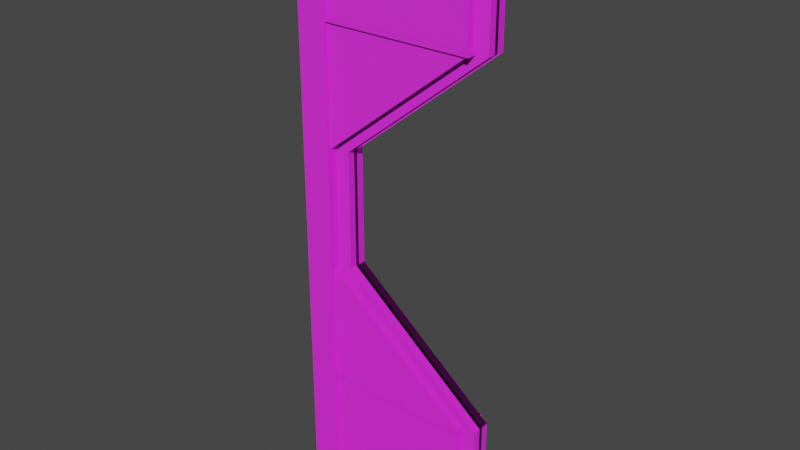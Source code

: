 # Source: Door03Right.blend  (saved by Blender 2.90.8; exported with 4.5.12 LTS)
import bpy
from mathutils import Matrix  # noqa: F401  (used for matrix-valued properties, if any)

bpy.ops.wm.read_factory_settings(use_empty=True)
scene = bpy.context.scene
scene.name = 'Scene'

# ---- collections
col_collection = bpy.data.collections.new('Collection'); scene.collection.children.link(col_collection)

# ---- images (referenced by path relative to the original .blend; pixels are not part of the script)
import os
ASSET_DIR = os.environ.get("B2B_ASSET_DIR", "")  # directory of the original .blend (textures are referenced by path, not embedded)
HERE = os.path.dirname(os.path.abspath(__file__))  # packed textures are extracted next to this script under _unpacked/

def load_image(name, relpath, width, height, colorspace="sRGB"):
    """Load a texture the original file referenced (path relative to the .blend, or extracted next to this script)."""
    p = next((c for c in (os.path.join(HERE, relpath), os.path.join(ASSET_DIR, relpath)) if relpath and os.path.exists(c)), "")
    if p:
        img = bpy.data.images.load(p, check_existing=True)
        img.name = name
    else:  # same state as the original file: an image datablock whose file is absent (Cycles renders it pink)
        img = bpy.data.images.new(name, width, height)
        img.source = "FILE"
        img.filepath = "//" + (relpath or name)
    img.colorspace_settings.name = colorspace
    return img
img_dirtymetal_jpg_001 = load_image('dirtymetal.jpg.001', 'dirtymetal.jpg', 1024, 1024, 'sRGB')
img_containment_doors_jpg_001 = load_image('containment_doors.jpg.001', 'containment_doors.jpg', 1024, 1024, 'sRGB')

# ---- materials (node trees are filled in below, after node groups)
mat_material_1 = bpy.data.materials.new('material_1')
mat_material_1.use_transparent_shadow = False
mat_material_1.diffuse_color = (1.0, 1.0, 1.0, 1.0)
mat_material_1.roughness = 0.8879
mat_material_1.specular_intensity = 1.0
mat_material_2 = bpy.data.materials.new('material_2')
mat_material_2.use_transparent_shadow = False
mat_material_2.diffuse_color = (1.0, 1.0, 1.0, 1.0)
mat_material_2.roughness = 0.8879
mat_material_2.specular_intensity = 1.0

# ---- material node trees
mat_material_1.use_nodes = True; mat_material_1.node_tree.nodes.clear()
_N = mat_material_1.node_tree.nodes; _L = mat_material_1.node_tree.links
n0 = _N.new('ShaderNodeBsdfPrincipled'); n0.name = 'Principled BSDF'; n0.location = (10, 300)
n0.distribution = 'GGX'
n0.subsurface_method = 'BURLEY'
n0.inputs[2].default_value = 0.8879
n0.inputs[3].default_value = 1.45
n0.inputs[13].default_value = 1.0
n0.inputs[27].default_value = (0.0, 0.0, 0.0, 1.0)
n0.inputs[28].default_value = 1.0
n1 = _N.new('ShaderNodeOutputMaterial'); n1.name = 'Material Output'; n1.location = (300, 300)
n2 = _N.new('ShaderNodeTexImage'); n2.name = 'Image Texture'; n2.location = (-300, 600)
n2.image = img_dirtymetal_jpg_001
_L.new(n0.outputs[0], n1.inputs[0])
_L.new(n2.outputs[0], n0.inputs[0])
n1.is_active_output = True
mat_material_2.use_nodes = True; mat_material_2.node_tree.nodes.clear()
_N = mat_material_2.node_tree.nodes; _L = mat_material_2.node_tree.links
n0 = _N.new('ShaderNodeBsdfPrincipled'); n0.name = 'Principled BSDF'; n0.location = (10, 300)
n0.distribution = 'GGX'
n0.subsurface_method = 'BURLEY'
n0.inputs[2].default_value = 0.8879
n0.inputs[3].default_value = 1.45
n0.inputs[13].default_value = 1.0
n0.inputs[27].default_value = (0.0, 0.0, 0.0, 1.0)
n0.inputs[28].default_value = 1.0
n1 = _N.new('ShaderNodeOutputMaterial'); n1.name = 'Material Output'; n1.location = (300, 300)
n2 = _N.new('ShaderNodeTexImage'); n2.name = 'Image Texture'; n2.location = (-300, 600)
n2.image = img_containment_doors_jpg_001
_L.new(n0.outputs[0], n1.inputs[0])
_L.new(n2.outputs[0], n0.inputs[0])
n1.is_active_output = True

# ---- world
world_world = bpy.data.worlds.new('World'); scene.world = world_world
world_world.use_nodes = True; world_world.node_tree.nodes.clear()
_N = world_world.node_tree.nodes; _L = world_world.node_tree.links
n0 = _N.new('ShaderNodeOutputWorld'); n0.name = 'World Output'; n0.location = (300, 300)
n1 = _N.new('ShaderNodeBackground'); n1.name = 'Background'; n1.location = (10, 300)
n1.inputs[0].default_value = (0.05088, 0.05088, 0.05088, 1.0)
_L.new(n1.outputs[0], n0.inputs[0])
n0.is_active_output = True
world_world.color = (0.05088, 0.05088, 0.05088)
world_world.use_sun_shadow = False
world_world.sun_shadow_jitter_overblur = 0.0

# ---- meshes
me_heavydoor2 = bpy.data.meshes.new('heavydoor2')
me_heavydoor2.from_pydata([(-12.0, 4.0, 2.0), (68.0, 4.0, 2.0), (68.0, 128.0, 2.0), (-12.0, 64.0, 2.0), (68.0, 4.0, -2.0), (-12.0, 4.0, -2.0), (-12.0, 64.0, -2.0), (68.0, 128.0, -2.0), (-12.0, 316.0, -2.0), (68.0, 316.0, -2.0), (68.0, 192.0, -2.0), (-12.0, 256.4, -2.0), (68.0, 316.0, 2.0), (-12.0, 316.0, 2.0), (-12.0, 256.4, 2.0), (68.0, 192.0, 2.0), (84.0, 200.0, 2.0), (68.0, 200.0, 2.0), (68.0, 120.0, 2.0), (84.0, 120.0, 2.0), (84.0, 120.0, -2.0), (68.0, 120.0, -2.0), (68.0, 200.0, -2.0), (84.0, 200.0, -2.0), (76.0, 256.0, 7.0), (76.0, 258.0, 7.0), (-5.0, 258.0, 7.0), (-5.0, 256.0, 7.0), (76.0, 258.0, -7.0), (76.0, 256.0, -7.0), (-5.0, 256.0, -7.0), (-5.0, 258.0, -7.0), (76.0, 62.0, 7.0), (76.0, 64.0, 7.0), (-5.0, 64.0, 7.0), (-5.0, 62.0, 7.0), (76.0, 64.0, -7.0), (76.0, 62.0, -7.0), (-5.0, 62.0, -7.0), (-5.0, 64.0, -7.0), (-4.0, 4.0, 6.0), (92.0, 4.0, 6.0), (92.0, 140.0, 6.0), (-4.0, 64.0, 6.0), (92.0, 4.0, -6.0), (-4.0, 4.0, -6.0), (-4.0, 64.0, -6.0), (92.0, 140.0, -6.0), (-4.0, 316.0, -6.0), (92.0, 316.0, -6.0), (92.0, 180.0, -6.0), (-4.0, 256.4, -6.0), (92.0, 316.0, 6.0), (-4.0, 316.0, 6.0), (-4.0, 256.4, 6.0), (92.0, 180.0, 6.0), (76.0, 316.0, -8.0), (92.0, 316.0, -8.0), (92.0, 4.0, -8.0), (76.0, 4.0, -8.0), (92.0, 316.0, 8.0), (76.0, 316.0, 8.0), (76.0, 4.0, 8.0), (92.0, 4.0, 8.0)], [], [(0, 1, 2), (0, 2, 3), (4, 5, 6), (4, 6, 7), (0, 5, 4), (0, 4, 1), (2, 1, 4), (2, 4, 7), (3, 2, 7), (3, 7, 6), (5, 0, 3), (5, 3, 6), (8, 9, 10), (8, 10, 11), (12, 13, 14), (12, 14, 15), (8, 13, 12), (8, 12, 9), (10, 9, 12), (10, 12, 15), (11, 10, 15), (11, 15, 14), (13, 8, 11), (13, 11, 14), (16, 17, 18), (16, 18, 19), (20, 21, 22), (20, 22, 23), (18, 21, 20), (18, 20, 19), (16, 23, 22), (16, 22, 17), (20, 23, 16), (20, 16, 19), (18, 17, 22), (18, 22, 21), (24, 25, 26), (24, 26, 27), (28, 29, 30), (28, 30, 31), (24, 29, 28), (24, 28, 25), (26, 25, 28), (26, 28, 31), (27, 26, 31), (27, 31, 30), (29, 24, 27), (29, 27, 30), (32, 33, 34), (32, 34, 35), (36, 37, 38), (36, 38, 39), (32, 37, 36), (32, 36, 33), (34, 33, 36), (34, 36, 39), (35, 34, 39), (35, 39, 38), (37, 32, 35), (37, 35, 38), (40, 41, 42), (40, 42, 43), (44, 45, 46), (44, 46, 47), (40, 45, 44), (40, 44, 41), (42, 41, 44), (42, 44, 47), (43, 42, 47), (43, 47, 46), (45, 40, 43), (45, 43, 46), (48, 49, 50), (48, 50, 51), (52, 53, 54), (52, 54, 55), (48, 53, 52), (48, 52, 49), (50, 49, 52), (50, 52, 55), (51, 50, 55), (51, 55, 54), (53, 48, 51), (53, 51, 54), (56, 57, 58), (56, 58, 59), (60, 61, 62), (60, 62, 63), (56, 61, 60), (56, 60, 57), (58, 57, 60), (58, 60, 63), (59, 58, 63), (59, 63, 62), (61, 56, 59), (61, 59, 62)])
me_heavydoor2.polygons.foreach_set('use_smooth', [True] * 96)
me_heavydoor2.polygons.foreach_set('material_index', [0, 0, 0, 0, 0, 0, 0, 0, 0, 0, 0, 0, 0, 0, 0, 0, 0, 0, 0, 0, 0, 0, 0, 0, 0, 0, 0, 0, 0, 0, 0, 0, 0, 0, 0, 0, 0, 0, 0, 0, 0, 0, 0, 0, 0, 0, 0, 0, 0, 0, 0, 0, 0, 0, 0, 0, 0, 0, 0, 0, 1, 1, 1, 1, 1, 1, 1, 1, 1, 1, 1, 1, 1, 1, 1, 1, 1, 1, 1, 1, 1, 1, 1, 1, 1, 1, 1, 1, 1, 1, 1, 1, 1, 1, 1, 1])
_k = set([(0, 1), (0, 3), (0, 5), (1, 2), (1, 4), (2, 3), (2, 7), (3, 6), (4, 5), (4, 7), (5, 6), (6, 7), (8, 9), (8, 11), (8, 13), (9, 10), (9, 12), (10, 11), (10, 15), (11, 14), (12, 13), (12, 15), (13, 14), (14, 15), (16, 17), (16, 19), (16, 23), (17, 18), (17, 22), (18, 19), (18, 21), (19, 20), (20, 21), (20, 23), (21, 22), (22, 23), (24, 25), (24, 27), (24, 29), (25, 26), (25, 28), (26, 27), (26, 31), (27, 30), (28, 29), (28, 31), (29, 30), (30, 31), (32, 33), (32, 35), (32, 37), (33, 34), (33, 36), (34, 35), (34, 39), (35, 38), (36, 37), (36, 39), (37, 38), (38, 39), (40, 41), (40, 43), (40, 45), (41, 42), (41, 44), (42, 43), (42, 47), (43, 46), (44, 45), (44, 47), (45, 46), (46, 47), (48, 49), (48, 51), (48, 53), (49, 50), (49, 52), (50, 51), (50, 55), (51, 54), (52, 53), (52, 55), (53, 54), (54, 55), (56, 57), (56, 59), (56, 61), (57, 58), (57, 60), (58, 59), (58, 63), (59, 62), (60, 61), (60, 63), (61, 62), (62, 63)])
me_heavydoor2.attributes.new('sharp_edge', 'BOOLEAN', 'EDGE').data.foreach_set('value', [ (min(e.vertices), max(e.vertices)) in _k for e in me_heavydoor2.edges])
_uv = me_heavydoor2.uv_layers.new(name='UVMap')
_uv.uv.foreach_set('vector', [0.0625, 0.0156, -0.25, 0.0156, -0.25, 0.5, 0.0625, 0.0156, -0.25, 0.5, 0.0625, 0.25, -0.25, 0.0156, 0.0625, 0.0156, 0.0625, 0.25, -0.25, 0.0156, 0.0625, 0.25, -0.25, 0.5, 0.0625, -0.0078, 0.0625, 0.0078, -0.25, 0.0078, 0.0625, -0.0078, -0.25, 0.0078, -0.25, -0.0078, -0.0078, 0.5, -0.0078, 0.0156, 0.0078, 0.0156, -0.0078, 0.5, 0.0078, 0.0156, 0.0078, 0.5, 0.0625, -0.0078, -0.25, -0.0078, -0.25, 0.0078, 0.0625, -0.0078, -0.25, 0.0078, 0.0625, 0.0078, 0.0078, 0.0156, -0.0078, 0.0156, -0.0078, 0.25, 0.0078, 0.0156, -0.0078, 0.25, 0.0078, 0.25, 0.0625, 1.234, -0.25, 1.234, -0.25, 0.75, 0.0625, 1.234, -0.25, 0.75, 0.0625, 1.001, -0.25, 1.234, 0.0625, 1.234, 0.0625, 1.001, -0.25, 1.234, 0.0625, 1.001, -0.25, 0.75, 0.0625, 0.0078, 0.0625, -0.0078, -0.25, -0.0078, 0.0625, 0.0078, -0.25, -0.0078, -0.25, 0.0078, 0.0078, 0.75, 0.0078, 1.234, -0.0078, 1.234, 0.0078, 0.75, -0.0078, 1.234, -0.0078, 0.75, 0.0625, 0.0078, -0.25, 0.0078, -0.25, -0.0078, 0.0625, 0.0078, -0.25, -0.0078, 0.0625, -0.0078, -0.0078, 1.234, 0.0078, 1.234, 0.0078, 1.001, -0.0078, 1.234, 0.0078, 1.001, -0.0078, 1.001, -0.3125, 0.7813, -0.25, 0.7813, -0.25, 0.4688, -0.3125, 0.7813, -0.25, 0.4688, -0.3125, 0.4688, -0.3125, 0.4688, -0.25, 0.4688, -0.25, 0.7813, -0.3125, 0.4688, -0.25, 0.7813, -0.3125, 0.7813, -0.25, -0.0078, -0.25, 0.0078, -0.3125, 0.0078, -0.25, -0.0078, -0.3125, 0.0078, -0.3125, -0.0078, -0.3125, -0.0078, -0.3125, 0.0078, -0.25, 0.0078, -0.3125, -0.0078, -0.25, 0.0078, -0.25, -0.0078, 0.0078, 0.4688, 0.0078, 0.7813, -0.0078, 0.7813, 0.0078, 0.4688, -0.0078, 0.7813, -0.0078, 0.4688, -0.0078, 0.4688, -0.0078, 0.7813, 0.0078, 0.7813, -0.0078, 0.4688, 0.0078, 0.7813, 0.0078, 0.4688, 0.6797, 1.0, 0.6797, 1.008, 0.9961, 1.008, 0.6797, 1.0, 0.9961, 1.008, 0.9961, 1.0, 0.6797, 1.008, 0.6797, 1.0, 0.9961, 1.0, 0.6797, 1.008, 0.9961, 1.0, 0.9961, 1.008, 0.4102, 1.0, 0.4648, 1.0, 0.4648, 1.008, 0.4102, 1.0, 0.4648, 1.008, 0.4102, 1.008, 0.9961, 0.4102, 0.6797, 0.4102, 0.6797, 0.4648, 0.9961, 0.4102, 0.6797, 0.4648, 0.9961, 0.4648, 0.4102, 1.0, 0.4102, 1.008, 0.4648, 1.008, 0.4102, 1.0, 0.4648, 1.008, 0.4648, 1.0, 0.6797, 0.4648, 0.6797, 0.4102, 0.9961, 0.4102, 0.6797, 0.4648, 0.9961, 0.4102, 0.9961, 0.4648, 0.6797, 1.0, 0.6797, 1.008, 0.9961, 1.008, 0.6797, 1.0, 0.9961, 1.008, 0.9961, 1.0, 0.6797, 1.008, 0.6797, 1.0, 0.9961, 1.0, 0.6797, 1.008, 0.9961, 1.0, 0.9961, 1.008, 0.4102, 1.0, 0.4648, 1.0, 0.4648, 1.008, 0.4102, 1.0, 0.4648, 1.008, 0.4102, 1.008, 0.9961, 0.4102, 0.6797, 0.4102, 0.6797, 0.4648, 0.9961, 0.4102, 0.6797, 0.4648, 0.9961, 0.4648, 0.4102, 1.0, 0.4102, 1.008, 0.4648, 1.008, 0.4102, 1.0, 0.4648, 1.008, 0.4648, 1.0, 0.6797, 0.4648, 0.6797, 0.4102, 0.9961, 0.4102, 0.6797, 0.4648, 0.9961, 0.4102, 0.9961, 0.4648, -0.6812, 0.1445, -0.9155, 0.1445, -0.9155, 0.4102, -0.6812, 0.1445, -0.9155, 0.4102, -0.6812, 0.2617, -0.9155, 0.1445, -0.6812, 0.1445, -0.6812, 0.2617, -0.9155, 0.1445, -0.6812, 0.2617, -0.9155, 0.4102, -0.6812, 0.125, -0.6812, 0.1484, -0.9155, 0.1484, -0.6812, 0.125, -0.9155, 0.1484, -0.9155, 0.125, -0.7153, 0.4102, -0.7153, 0.1445, -0.686, 0.1445, -0.7153, 0.4102, -0.686, 0.1445, -0.686, 0.4102, -0.7104, 0.1387, -0.9448, 0.1387, -0.9448, 0.1621, -0.7104, 0.1387, -0.9448, 0.1621, -0.7104, 0.1621, -0.686, 0.1445, -0.7153, 0.1445, -0.7153, 0.2617, -0.686, 0.1445, -0.7153, 0.2617, -0.686, 0.2617, -0.6812, 0.7539, -0.9155, 0.7539, -0.9155, 0.4883, -0.6812, 0.7539, -0.9155, 0.4883, -0.6812, 0.6374, -0.9155, 0.7539, -0.6812, 0.7539, -0.6812, 0.6374, -0.9155, 0.7539, -0.6812, 0.6374, -0.9155, 0.4883, -0.6812, 0.1484, -0.6812, 0.125, -0.9155, 0.125, -0.6812, 0.1484, -0.9155, 0.125, -0.9155, 0.1484, -0.686, 0.4883, -0.686, 0.7539, -0.7153, 0.7539, -0.686, 0.4883, -0.7153, 0.7539, -0.7153, 0.4883, -0.6909, 0.0078, -0.9253, 0.0078, -0.9253, -0.0156, -0.6909, 0.0078, -0.9253, -0.0156, -0.6909, -0.0156, -0.7153, 0.7539, -0.686, 0.7539, -0.686, 0.6374, -0.7153, 0.7539, -0.686, 0.6374, -0.7153, 0.6374, -1.02, 0.8145, -1.06, 0.8145, -1.06, 0.2051, -1.02, 0.8145, -1.06, 0.2051, -1.02, 0.2051, -1.06, 0.8145, -1.02, 0.8145, -1.02, 0.2051, -1.06, 0.8145, -1.02, 0.2051, -1.06, 0.2051, -1.02, 0.1504, -1.02, 0.1191, -1.06, 0.1191, -1.02, 0.1504, -1.06, 0.1191, -1.06, 0.1504, -0.8252, 0.2051, -0.8252, 0.8145, -0.8643, 0.8145, -0.8252, 0.2051, -0.8643, 0.8145, -0.8643, 0.2051, -1.02, 0.1504, -1.06, 0.1504, -1.06, 0.1191, -1.02, 0.1504, -1.06, 0.1191, -1.02, 0.1191, -0.0537, 0.6172, -0.0146, 0.6172, -0.0146, 0.0078, -0.0537, 0.6172, -0.0146, 0.0078, -0.0537, 0.0078])
me_heavydoor2.materials.append(mat_material_1)
me_heavydoor2.materials.append(mat_material_2)
me_heavydoor2.use_remesh_fix_poles = True
me_heavydoor2.use_remesh_preserve_attributes = False
me_heavydoor2.use_mirror_vertex_groups = False
me_heavydoor2.update()
me_heavydoor2.normals_split_custom_set([tuple(v) for v in zip(*[iter([-4.371e-08, 1.0, -4.371e-08, 0.0, 1.0, -4.371e-08, -7.582e-05, 1.0, -4.371e-08, -4.371e-08, 1.0, -4.371e-08, -7.582e-05, 1.0, -4.371e-08, -3.894e-07, 1.0, -4.371e-08, -4.8e-05, -1.0, 4.371e-08, 4.777e-05, -1.0, 4.371e-08, 2.816e-05, -1.0, 4.371e-08, -4.8e-05, -1.0, 4.371e-08, 2.816e-05, -1.0, 4.371e-08, 0.0, -1.0, 4.371e-08, 0.0, 4.371e-08, -1.0, 4.8e-05, 4.371e-08, -1.0, -4.777e-05, 4.371e-08, -1.0, 0.0, 4.371e-08, -1.0, -4.777e-05, 4.371e-08, -1.0, 4.371e-08, 4.371e-08, -1.0, 1.0, 0.0, 0.0, 1.0, 0.0, 0.0, 1.0, 0.0, 0.0, 1.0, 0.0, 0.0, 1.0, 0.0, 0.0, 1.0, 0.0, 0.0, -0.6247, 7.272e-06, 0.7809, -0.6247, 3.07e-05, 0.7809, -0.6247, 7.272e-06, 0.7809, -0.6247, 7.272e-06, 0.7809, -0.6247, 7.272e-06, 0.7809, -0.6247, -1.612e-05, 0.7808, -1.0, 0.0, 0.0, -1.0, 0.0, 0.0, -1.0, 0.0, 0.0, -1.0, 0.0, 0.0, -1.0, 0.0, 0.0, -1.0, 0.0, 0.0, -4.371e-08, -1.0, 4.371e-08, 0.0, -1.0, 4.371e-08, -4.56e-05, -1.0, 4.371e-08, -4.371e-08, -1.0, 4.371e-08, -4.56e-05, -1.0, 4.371e-08, 6.303e-05, -1.0, 4.371e-08, -4.8e-05, 1.0, -4.371e-08, 4.777e-05, 1.0, -4.371e-08, 2.894e-05, 1.0, -4.371e-08, -4.8e-05, 1.0, -4.371e-08, 2.894e-05, 1.0, -4.371e-08, 0.0, 1.0, -4.371e-08, 0.0, -4.371e-08, 1.0, 4.8e-05, -4.371e-08, 1.0, -4.777e-05, -4.371e-08, 1.0, 0.0, -4.371e-08, 1.0, -4.777e-05, -4.371e-08, 1.0, 4.371e-08, -4.371e-08, 1.0, 1.0, 0.0, 0.0, 1.0, 0.0, 0.0, 1.0, 0.0, 0.0, 1.0, 0.0, 0.0, 1.0, 0.0, 0.0, 1.0, 0.0, 0.0, -0.6269, -2.223e-05, -0.7791, -0.6269, -4.569e-05, -0.7791, -0.6269, -2.217e-05, -0.7791, -0.6269, -2.223e-05, -0.7791, -0.6269, -2.217e-05, -0.7791, -0.6269, 1.252e-06, -0.7791, -1.0, 0.0, 0.0, -1.0, 0.0, 0.0, -1.0, 0.0, 0.0, -1.0, 0.0, 0.0, -1.0, 0.0, 0.0, -1.0, 0.0, 0.0, -4.8e-05, 1.0, -4.371e-08, 4.777e-05, 1.0, -4.371e-08, -4.371e-08, 1.0, -4.371e-08, -4.8e-05, 1.0, -4.371e-08, -4.371e-08, 1.0, -4.371e-08, 0.0, 1.0, -4.371e-08, -4.8e-05, -1.0, 4.371e-08, 4.777e-05, -1.0, 4.371e-08, -4.371e-08, -1.0, 4.371e-08, -4.8e-05, -1.0, 4.371e-08, -4.371e-08, -1.0, 4.371e-08, 0.0, -1.0, 4.371e-08, 0.0, 4.371e-08, -1.0, 4.8e-05, 4.371e-08, -1.0, -4.777e-05, 4.371e-08, -1.0, 0.0, 4.371e-08, -1.0, -4.777e-05, 4.371e-08, -1.0, 4.371e-08, 4.371e-08, -1.0, -4.777e-05, -4.371e-08, 1.0, 4.371e-08, -4.371e-08, 1.0, 0.0, -4.371e-08, 1.0, -4.777e-05, -4.371e-08, 1.0, 0.0, -4.371e-08, 1.0, 4.8e-05, -4.371e-08, 1.0, 1.0, 0.0, 0.0, 1.0, 0.0, 0.0, 1.0, 0.0, 0.0, 1.0, 0.0, 0.0, 1.0, 0.0, 0.0, 1.0, 0.0, 0.0, -1.0, 0.0, 0.0, -1.0, 0.0, 0.0, -1.0, 0.0, 0.0, -1.0, 0.0, 0.0, -1.0, 0.0, 0.0, -1.0, 0.0, 0.0, 0.0, 1.0, -4.371e-08, -4.8e-05, 1.0, -4.371e-08, 4.777e-05, 1.0, -4.371e-08, 0.0, 1.0, -4.371e-08, 4.777e-05, 1.0, -4.371e-08, -4.371e-08, 1.0, -4.371e-08, 0.0, -1.0, 4.371e-08, -4.8e-05, -1.0, 4.371e-08, 4.777e-05, -1.0, 4.371e-08, 0.0, -1.0, 4.371e-08, 4.777e-05, -1.0, 4.371e-08, -4.371e-08, -1.0, 4.371e-08, 1.0, 0.0, 0.0, 1.0, 0.0, 0.0, 1.0, 0.0, 0.0, 1.0, 0.0, 0.0, 1.0, 0.0, 0.0, 1.0, 0.0, 0.0, 4.8e-05, -4.371e-08, 1.0, -4.777e-05, -4.371e-08, 1.0, 4.371e-08, -4.371e-08, 1.0, 4.8e-05, -4.371e-08, 1.0, 4.371e-08, -4.371e-08, 1.0, 0.0, -4.371e-08, 1.0, -1.0, 0.0, 0.0, -1.0, 0.0, 0.0, -1.0, 0.0, 0.0, -1.0, 0.0, 0.0, -1.0, 0.0, 0.0, -1.0, 0.0, 0.0, -4.777e-05, 4.371e-08, -1.0, 4.371e-08, 4.371e-08, -1.0, 0.0, 4.371e-08, -1.0, -4.777e-05, 4.371e-08, -1.0, 0.0, 4.371e-08, -1.0, 4.8e-05, 4.371e-08, -1.0, 0.0, 1.0, -4.371e-08, -4.8e-05, 1.0, -4.371e-08, 4.777e-05, 1.0, -4.371e-08, 0.0, 1.0, -4.371e-08, 4.777e-05, 1.0, -4.371e-08, -4.371e-08, 1.0, -4.371e-08, 0.0, -1.0, 4.371e-08, -4.8e-05, -1.0, 4.371e-08, 4.777e-05, -1.0, 4.371e-08, 0.0, -1.0, 4.371e-08, 4.777e-05, -1.0, 4.371e-08, -4.371e-08, -1.0, 4.371e-08, 1.0, 0.0, 0.0, 1.0, 0.0, 0.0, 1.0, 0.0, 0.0, 1.0, 0.0, 0.0, 1.0, 0.0, 0.0, 1.0, 0.0, 0.0, 4.8e-05, -4.371e-08, 1.0, -4.777e-05, -4.371e-08, 1.0, 4.371e-08, -4.371e-08, 1.0, 4.8e-05, -4.371e-08, 1.0, 4.371e-08, -4.371e-08, 1.0, 0.0, -4.371e-08, 1.0, -1.0, 0.0, 0.0, -1.0, 0.0, 0.0, -1.0, 0.0, 0.0, -1.0, 0.0, 0.0, -1.0, 0.0, 0.0, -1.0, 0.0, 0.0, -4.777e-05, 4.371e-08, -1.0, 4.371e-08, 4.371e-08, -1.0, 0.0, 4.371e-08, -1.0, -4.777e-05, 4.371e-08, -1.0, 0.0, 4.371e-08, -1.0, 4.8e-05, 4.371e-08, -1.0, -4.371e-08, 1.0, -4.371e-08, 0.0, 1.0, -4.371e-08, -5.642e-05, 1.0, -4.371e-08, -4.371e-08, 1.0, -4.371e-08, -5.642e-05, 1.0, -4.371e-08, 2.035e-05, 1.0, -4.371e-08, -4.8e-05, -1.0, 4.371e-08, 4.777e-05, -1.0, 4.371e-08, 2.706e-05, -1.0, 4.371e-08, -4.8e-05, -1.0, 4.371e-08, 2.706e-05, -1.0, 4.371e-08, 0.0, -1.0, 4.371e-08, 0.0, 4.371e-08, -1.0, 4.8e-05, 4.371e-08, -1.0, -4.777e-05, 4.371e-08, -1.0, 0.0, 4.371e-08, -1.0, -4.777e-05, 4.371e-08, -1.0, 4.371e-08, 4.371e-08, -1.0, 1.0, 0.0, 0.0, 1.0, 0.0, 0.0, 1.0, 0.0, 0.0, 1.0, 0.0, 0.0, 1.0, 0.0, 0.0, 1.0, 0.0, 0.0, -0.6207, 2.798e-05, 0.784, -0.6207, 5.132e-05, 0.7841, -0.6207, 2.798e-05, 0.784, -0.6207, 2.798e-05, 0.784, -0.6207, 2.798e-05, 0.784, -0.6208, 4.679e-06, 0.784, -1.0, 0.0, 0.0, -1.0, 0.0, 0.0, -1.0, 0.0, 0.0, -1.0, 0.0, 0.0, -1.0, 0.0, 0.0, -1.0, 0.0, 0.0, -4.371e-08, -1.0, 4.371e-08, 0.0, -1.0, 4.371e-08, 6.407e-05, -1.0, 4.371e-08, -4.371e-08, -1.0, 4.371e-08, 6.407e-05, -1.0, 4.371e-08, 6.231e-05, -1.0, 4.371e-08, -4.8e-05, 1.0, -4.371e-08, 4.777e-05, 1.0, -4.371e-08, 2.772e-05, 1.0, -4.371e-08, -4.8e-05, 1.0, -4.371e-08, 2.772e-05, 1.0, -4.371e-08, 0.0, 1.0, -4.371e-08, 0.0, -4.371e-08, 1.0, 4.8e-05, -4.371e-08, 1.0, -4.777e-05, -4.371e-08, 1.0, 0.0, -4.371e-08, 1.0, -4.777e-05, -4.371e-08, 1.0, 4.371e-08, -4.371e-08, 1.0, 1.0, 0.0, 0.0, 1.0, 0.0, 0.0, 1.0, 0.0, 0.0, 1.0, 0.0, 0.0, 1.0, 0.0, 0.0, 1.0, 0.0, 0.0, -0.6225, 1.284e-05, -0.7826, -0.6225, -1.064e-05, -0.7826, -0.6225, 1.281e-05, -0.7826, -0.6225, 1.284e-05, -0.7826, -0.6225, 1.281e-05, -0.7826, -0.6225, 3.624e-05, -0.7826, -1.0, 0.0, 0.0, -1.0, 0.0, 0.0, -1.0, 0.0, 0.0, -1.0, 0.0, 0.0, -1.0, 0.0, 0.0, -1.0, 0.0, 0.0, -4.371e-08, -1.0, 4.371e-08, 0.0, -1.0, 4.371e-08, -4.8e-05, -1.0, 4.371e-08, -4.371e-08, -1.0, 4.371e-08, -4.8e-05, -1.0, 4.371e-08, 4.777e-05, -1.0, 4.371e-08, -4.8e-05, 1.0, -4.371e-08, 4.777e-05, 1.0, -4.371e-08, -4.371e-08, 1.0, -4.371e-08, -4.8e-05, 1.0, -4.371e-08, -4.371e-08, 1.0, -4.371e-08, 0.0, 1.0, -4.371e-08, 0.0, -4.371e-08, 1.0, 4.8e-05, -4.371e-08, 1.0, -4.777e-05, -4.371e-08, 1.0, 0.0, -4.371e-08, 1.0, -4.777e-05, -4.371e-08, 1.0, 4.371e-08, -4.371e-08, 1.0, 1.0, 0.0, 0.0, 1.0, 0.0, 0.0, 1.0, 0.0, 0.0, 1.0, 0.0, 0.0, 1.0, 0.0, 0.0, 1.0, 0.0, 0.0, 4.8e-05, 4.371e-08, -1.0, -4.777e-05, 4.371e-08, -1.0, 4.371e-08, 4.371e-08, -1.0, 4.8e-05, 4.371e-08, -1.0, 4.371e-08, 4.371e-08, -1.0, 0.0, 4.371e-08, -1.0, -1.0, 0.0, 0.0, -1.0, 0.0, 0.0, -1.0, 0.0, 0.0, -1.0, 0.0, 0.0, -1.0, 0.0, 0.0, -1.0, 0.0, 0.0])] * 3)])
me_heavydoor2_001 = bpy.data.meshes.new('heavydoor2.001')
me_heavydoor2_001.from_pydata([(-12.0, 4.0, 2.0), (68.0, 4.0, 2.0), (68.0, 128.0, 2.0), (-12.0, 64.0, 2.0), (68.0, 4.0, -2.0), (-12.0, 4.0, -2.0), (-12.0, 64.0, -2.0), (68.0, 128.0, -2.0), (-12.0, 316.0, -2.0), (68.0, 316.0, -2.0), (68.0, 192.0, -2.0), (-12.0, 256.4, -2.0), (68.0, 316.0, 2.0), (-12.0, 316.0, 2.0), (-12.0, 256.4, 2.0), (68.0, 192.0, 2.0), (84.0, 200.0, 2.0), (68.0, 200.0, 2.0), (68.0, 120.0, 2.0), (84.0, 120.0, 2.0), (84.0, 120.0, -2.0), (68.0, 120.0, -2.0), (68.0, 200.0, -2.0), (84.0, 200.0, -2.0), (76.0, 256.0, 7.0), (76.0, 258.0, 7.0), (-5.0, 258.0, 7.0), (-5.0, 256.0, 7.0), (76.0, 258.0, -7.0), (76.0, 256.0, -7.0), (-5.0, 256.0, -7.0), (-5.0, 258.0, -7.0), (76.0, 62.0, 7.0), (76.0, 64.0, 7.0), (-5.0, 64.0, 7.0), (-5.0, 62.0, 7.0), (76.0, 64.0, -7.0), (76.0, 62.0, -7.0), (-5.0, 62.0, -7.0), (-5.0, 64.0, -7.0), (-4.0, 4.0, 6.0), (92.0, 4.0, 6.0), (92.0, 140.0, 6.0), (-4.0, 64.0, 6.0), (92.0, 4.0, -6.0), (-4.0, 4.0, -6.0), (-4.0, 64.0, -6.0), (92.0, 140.0, -6.0), (-4.0, 316.0, -6.0), (92.0, 316.0, -6.0), (92.0, 180.0, -6.0), (-4.0, 256.4, -6.0), (92.0, 316.0, 6.0), (-4.0, 316.0, 6.0), (-4.0, 256.4, 6.0), (92.0, 180.0, 6.0), (76.0, 316.0, -8.0), (92.0, 316.0, -8.0), (92.0, 4.0, -8.0), (76.0, 4.0, -8.0), (92.0, 316.0, 8.0), (76.0, 316.0, 8.0), (76.0, 4.0, 8.0), (92.0, 4.0, 8.0)], [], [(0, 1, 2), (0, 2, 3), (4, 5, 6), (4, 6, 7), (0, 5, 4), (0, 4, 1), (2, 1, 4), (2, 4, 7), (3, 2, 7), (3, 7, 6), (5, 0, 3), (5, 3, 6), (8, 9, 10), (8, 10, 11), (12, 13, 14), (12, 14, 15), (8, 13, 12), (8, 12, 9), (10, 9, 12), (10, 12, 15), (11, 10, 15), (11, 15, 14), (13, 8, 11), (13, 11, 14), (16, 17, 18), (16, 18, 19), (20, 21, 22), (20, 22, 23), (18, 21, 20), (18, 20, 19), (16, 23, 22), (16, 22, 17), (20, 23, 16), (20, 16, 19), (18, 17, 22), (18, 22, 21), (24, 25, 26), (24, 26, 27), (28, 29, 30), (28, 30, 31), (24, 29, 28), (24, 28, 25), (26, 25, 28), (26, 28, 31), (27, 26, 31), (27, 31, 30), (29, 24, 27), (29, 27, 30), (32, 33, 34), (32, 34, 35), (36, 37, 38), (36, 38, 39), (32, 37, 36), (32, 36, 33), (34, 33, 36), (34, 36, 39), (35, 34, 39), (35, 39, 38), (37, 32, 35), (37, 35, 38), (40, 41, 42), (40, 42, 43), (44, 45, 46), (44, 46, 47), (40, 45, 44), (40, 44, 41), (42, 41, 44), (42, 44, 47), (43, 42, 47), (43, 47, 46), (45, 40, 43), (45, 43, 46), (48, 49, 50), (48, 50, 51), (52, 53, 54), (52, 54, 55), (48, 53, 52), (48, 52, 49), (50, 49, 52), (50, 52, 55), (51, 50, 55), (51, 55, 54), (53, 48, 51), (53, 51, 54), (56, 57, 58), (56, 58, 59), (60, 61, 62), (60, 62, 63), (56, 61, 60), (56, 60, 57), (58, 57, 60), (58, 60, 63), (59, 58, 63), (59, 63, 62), (61, 56, 59), (61, 59, 62)])
me_heavydoor2_001.polygons.foreach_set('use_smooth', [True] * 96)
me_heavydoor2_001.polygons.foreach_set('material_index', [0, 0, 0, 0, 0, 0, 0, 0, 0, 0, 0, 0, 0, 0, 0, 0, 0, 0, 0, 0, 0, 0, 0, 0, 0, 0, 0, 0, 0, 0, 0, 0, 0, 0, 0, 0, 0, 0, 0, 0, 0, 0, 0, 0, 0, 0, 0, 0, 0, 0, 0, 0, 0, 0, 0, 0, 0, 0, 0, 0, 1, 1, 1, 1, 1, 1, 1, 1, 1, 1, 1, 1, 1, 1, 1, 1, 1, 1, 1, 1, 1, 1, 1, 1, 1, 1, 1, 1, 1, 1, 1, 1, 1, 1, 1, 1])
_k = set([(0, 1), (0, 3), (0, 5), (1, 2), (1, 4), (2, 3), (2, 7), (3, 6), (4, 5), (4, 7), (5, 6), (6, 7), (8, 9), (8, 11), (8, 13), (9, 10), (9, 12), (10, 11), (10, 15), (11, 14), (12, 13), (12, 15), (13, 14), (14, 15), (16, 17), (16, 19), (16, 23), (17, 18), (17, 22), (18, 19), (18, 21), (19, 20), (20, 21), (20, 23), (21, 22), (22, 23), (24, 25), (24, 27), (24, 29), (25, 26), (25, 28), (26, 27), (26, 31), (27, 30), (28, 29), (28, 31), (29, 30), (30, 31), (32, 33), (32, 35), (32, 37), (33, 34), (33, 36), (34, 35), (34, 39), (35, 38), (36, 37), (36, 39), (37, 38), (38, 39), (40, 41), (40, 43), (40, 45), (41, 42), (41, 44), (42, 43), (42, 47), (43, 46), (44, 45), (44, 47), (45, 46), (46, 47), (48, 49), (48, 51), (48, 53), (49, 50), (49, 52), (50, 51), (50, 55), (51, 54), (52, 53), (52, 55), (53, 54), (54, 55), (56, 57), (56, 59), (56, 61), (57, 58), (57, 60), (58, 59), (58, 63), (59, 62), (60, 61), (60, 63), (61, 62), (62, 63)])
me_heavydoor2_001.attributes.new('sharp_edge', 'BOOLEAN', 'EDGE').data.foreach_set('value', [ (min(e.vertices), max(e.vertices)) in _k for e in me_heavydoor2_001.edges])
_uv = me_heavydoor2_001.uv_layers.new(name='UVMap')
_uv.uv.foreach_set('vector', [0.0625, 0.0156, -0.25, 0.0156, -0.25, 0.5, 0.0625, 0.0156, -0.25, 0.5, 0.0625, 0.25, -0.25, 0.0156, 0.0625, 0.0156, 0.0625, 0.25, -0.25, 0.0156, 0.0625, 0.25, -0.25, 0.5, 0.0625, -0.0078, 0.0625, 0.0078, -0.25, 0.0078, 0.0625, -0.0078, -0.25, 0.0078, -0.25, -0.0078, -0.0078, 0.5, -0.0078, 0.0156, 0.0078, 0.0156, -0.0078, 0.5, 0.0078, 0.0156, 0.0078, 0.5, 0.0625, -0.0078, -0.25, -0.0078, -0.25, 0.0078, 0.0625, -0.0078, -0.25, 0.0078, 0.0625, 0.0078, 0.0078, 0.0156, -0.0078, 0.0156, -0.0078, 0.25, 0.0078, 0.0156, -0.0078, 0.25, 0.0078, 0.25, 0.0625, 1.234, -0.25, 1.234, -0.25, 0.75, 0.0625, 1.234, -0.25, 0.75, 0.0625, 1.001, -0.25, 1.234, 0.0625, 1.234, 0.0625, 1.001, -0.25, 1.234, 0.0625, 1.001, -0.25, 0.75, 0.0625, 0.0078, 0.0625, -0.0078, -0.25, -0.0078, 0.0625, 0.0078, -0.25, -0.0078, -0.25, 0.0078, 0.0078, 0.75, 0.0078, 1.234, -0.0078, 1.234, 0.0078, 0.75, -0.0078, 1.234, -0.0078, 0.75, 0.0625, 0.0078, -0.25, 0.0078, -0.25, -0.0078, 0.0625, 0.0078, -0.25, -0.0078, 0.0625, -0.0078, -0.0078, 1.234, 0.0078, 1.234, 0.0078, 1.001, -0.0078, 1.234, 0.0078, 1.001, -0.0078, 1.001, -0.3125, 0.7813, -0.25, 0.7813, -0.25, 0.4688, -0.3125, 0.7813, -0.25, 0.4688, -0.3125, 0.4688, -0.3125, 0.4688, -0.25, 0.4688, -0.25, 0.7813, -0.3125, 0.4688, -0.25, 0.7813, -0.3125, 0.7813, -0.25, -0.0078, -0.25, 0.0078, -0.3125, 0.0078, -0.25, -0.0078, -0.3125, 0.0078, -0.3125, -0.0078, -0.3125, -0.0078, -0.3125, 0.0078, -0.25, 0.0078, -0.3125, -0.0078, -0.25, 0.0078, -0.25, -0.0078, 0.0078, 0.4688, 0.0078, 0.7813, -0.0078, 0.7813, 0.0078, 0.4688, -0.0078, 0.7813, -0.0078, 0.4688, -0.0078, 0.4688, -0.0078, 0.7813, 0.0078, 0.7813, -0.0078, 0.4688, 0.0078, 0.7813, 0.0078, 0.4688, 0.6797, 1.0, 0.6797, 1.008, 0.9961, 1.008, 0.6797, 1.0, 0.9961, 1.008, 0.9961, 1.0, 0.6797, 1.008, 0.6797, 1.0, 0.9961, 1.0, 0.6797, 1.008, 0.9961, 1.0, 0.9961, 1.008, 0.4102, 1.0, 0.4648, 1.0, 0.4648, 1.008, 0.4102, 1.0, 0.4648, 1.008, 0.4102, 1.008, 0.9961, 0.4102, 0.6797, 0.4102, 0.6797, 0.4648, 0.9961, 0.4102, 0.6797, 0.4648, 0.9961, 0.4648, 0.4102, 1.0, 0.4102, 1.008, 0.4648, 1.008, 0.4102, 1.0, 0.4648, 1.008, 0.4648, 1.0, 0.6797, 0.4648, 0.6797, 0.4102, 0.9961, 0.4102, 0.6797, 0.4648, 0.9961, 0.4102, 0.9961, 0.4648, 0.6797, 1.0, 0.6797, 1.008, 0.9961, 1.008, 0.6797, 1.0, 0.9961, 1.008, 0.9961, 1.0, 0.6797, 1.008, 0.6797, 1.0, 0.9961, 1.0, 0.6797, 1.008, 0.9961, 1.0, 0.9961, 1.008, 0.4102, 1.0, 0.4648, 1.0, 0.4648, 1.008, 0.4102, 1.0, 0.4648, 1.008, 0.4102, 1.008, 0.9961, 0.4102, 0.6797, 0.4102, 0.6797, 0.4648, 0.9961, 0.4102, 0.6797, 0.4648, 0.9961, 0.4648, 0.4102, 1.0, 0.4102, 1.008, 0.4648, 1.008, 0.4102, 1.0, 0.4648, 1.008, 0.4648, 1.0, 0.6797, 0.4648, 0.6797, 0.4102, 0.9961, 0.4102, 0.6797, 0.4648, 0.9961, 0.4102, 0.9961, 0.4648, -0.6812, 0.1445, -0.9155, 0.1445, -0.9155, 0.4102, -0.6812, 0.1445, -0.9155, 0.4102, -0.6812, 0.2617, -0.9155, 0.1445, -0.6812, 0.1445, -0.6812, 0.2617, -0.9155, 0.1445, -0.6812, 0.2617, -0.9155, 0.4102, -0.6812, 0.125, -0.6812, 0.1484, -0.9155, 0.1484, -0.6812, 0.125, -0.9155, 0.1484, -0.9155, 0.125, -0.7153, 0.4102, -0.7153, 0.1445, -0.686, 0.1445, -0.7153, 0.4102, -0.686, 0.1445, -0.686, 0.4102, -0.7104, 0.1387, -0.9448, 0.1387, -0.9448, 0.1621, -0.7104, 0.1387, -0.9448, 0.1621, -0.7104, 0.1621, -0.686, 0.1445, -0.7153, 0.1445, -0.7153, 0.2617, -0.686, 0.1445, -0.7153, 0.2617, -0.686, 0.2617, -0.6812, 0.7539, -0.9155, 0.7539, -0.9155, 0.4883, -0.6812, 0.7539, -0.9155, 0.4883, -0.6812, 0.6374, -0.9155, 0.7539, -0.6812, 0.7539, -0.6812, 0.6374, -0.9155, 0.7539, -0.6812, 0.6374, -0.9155, 0.4883, -0.6812, 0.1484, -0.6812, 0.125, -0.9155, 0.125, -0.6812, 0.1484, -0.9155, 0.125, -0.9155, 0.1484, -0.686, 0.4883, -0.686, 0.7539, -0.7153, 0.7539, -0.686, 0.4883, -0.7153, 0.7539, -0.7153, 0.4883, -0.6909, 0.0078, -0.9253, 0.0078, -0.9253, -0.0156, -0.6909, 0.0078, -0.9253, -0.0156, -0.6909, -0.0156, -0.7153, 0.7539, -0.686, 0.7539, -0.686, 0.6374, -0.7153, 0.7539, -0.686, 0.6374, -0.7153, 0.6374, -1.02, 0.8145, -1.06, 0.8145, -1.06, 0.2051, -1.02, 0.8145, -1.06, 0.2051, -1.02, 0.2051, -1.06, 0.8145, -1.02, 0.8145, -1.02, 0.2051, -1.06, 0.8145, -1.02, 0.2051, -1.06, 0.2051, -1.02, 0.1504, -1.02, 0.1191, -1.06, 0.1191, -1.02, 0.1504, -1.06, 0.1191, -1.06, 0.1504, -0.8252, 0.2051, -0.8252, 0.8145, -0.8643, 0.8145, -0.8252, 0.2051, -0.8643, 0.8145, -0.8643, 0.2051, -1.02, 0.1504, -1.06, 0.1504, -1.06, 0.1191, -1.02, 0.1504, -1.06, 0.1191, -1.02, 0.1191, -0.0537, 0.6172, -0.0146, 0.6172, -0.0146, 0.0078, -0.0537, 0.6172, -0.0146, 0.0078, -0.0537, 0.0078])
me_heavydoor2_001.materials.append(mat_material_1)
me_heavydoor2_001.materials.append(mat_material_2)
me_heavydoor2_001.use_remesh_fix_poles = True
me_heavydoor2_001.use_remesh_preserve_attributes = False
me_heavydoor2_001.use_mirror_vertex_groups = False
me_heavydoor2_001.update()
me_heavydoor2_001.normals_split_custom_set([tuple(v) for v in zip(*[iter([-4.371e-08, 1.0, -4.371e-08, 0.0, 1.0, -4.371e-08, -7.582e-05, 1.0, -4.371e-08, -4.371e-08, 1.0, -4.371e-08, -7.582e-05, 1.0, -4.371e-08, -3.894e-07, 1.0, -4.371e-08, -4.8e-05, -1.0, 4.371e-08, 4.777e-05, -1.0, 4.371e-08, 2.816e-05, -1.0, 4.371e-08, -4.8e-05, -1.0, 4.371e-08, 2.816e-05, -1.0, 4.371e-08, 0.0, -1.0, 4.371e-08, 0.0, 4.371e-08, -1.0, 4.8e-05, 4.371e-08, -1.0, -4.777e-05, 4.371e-08, -1.0, 0.0, 4.371e-08, -1.0, -4.777e-05, 4.371e-08, -1.0, 4.371e-08, 4.371e-08, -1.0, 1.0, 0.0, 0.0, 1.0, 0.0, 0.0, 1.0, 0.0, 0.0, 1.0, 0.0, 0.0, 1.0, 0.0, 0.0, 1.0, 0.0, 0.0, -0.6247, 7.272e-06, 0.7809, -0.6247, 3.07e-05, 0.7809, -0.6247, 7.272e-06, 0.7809, -0.6247, 7.272e-06, 0.7809, -0.6247, 7.272e-06, 0.7809, -0.6247, -1.612e-05, 0.7808, -1.0, 0.0, 0.0, -1.0, 0.0, 0.0, -1.0, 0.0, 0.0, -1.0, 0.0, 0.0, -1.0, 0.0, 0.0, -1.0, 0.0, 0.0, -4.371e-08, -1.0, 4.371e-08, 0.0, -1.0, 4.371e-08, -4.56e-05, -1.0, 4.371e-08, -4.371e-08, -1.0, 4.371e-08, -4.56e-05, -1.0, 4.371e-08, 6.303e-05, -1.0, 4.371e-08, -4.8e-05, 1.0, -4.371e-08, 4.777e-05, 1.0, -4.371e-08, 2.894e-05, 1.0, -4.371e-08, -4.8e-05, 1.0, -4.371e-08, 2.894e-05, 1.0, -4.371e-08, 0.0, 1.0, -4.371e-08, 0.0, -4.371e-08, 1.0, 4.8e-05, -4.371e-08, 1.0, -4.777e-05, -4.371e-08, 1.0, 0.0, -4.371e-08, 1.0, -4.777e-05, -4.371e-08, 1.0, 4.371e-08, -4.371e-08, 1.0, 1.0, 0.0, 0.0, 1.0, 0.0, 0.0, 1.0, 0.0, 0.0, 1.0, 0.0, 0.0, 1.0, 0.0, 0.0, 1.0, 0.0, 0.0, -0.6269, -2.223e-05, -0.7791, -0.6269, -4.569e-05, -0.7791, -0.6269, -2.217e-05, -0.7791, -0.6269, -2.223e-05, -0.7791, -0.6269, -2.217e-05, -0.7791, -0.6269, 1.252e-06, -0.7791, -1.0, 0.0, 0.0, -1.0, 0.0, 0.0, -1.0, 0.0, 0.0, -1.0, 0.0, 0.0, -1.0, 0.0, 0.0, -1.0, 0.0, 0.0, -4.8e-05, 1.0, -4.371e-08, 4.777e-05, 1.0, -4.371e-08, -4.371e-08, 1.0, -4.371e-08, -4.8e-05, 1.0, -4.371e-08, -4.371e-08, 1.0, -4.371e-08, 0.0, 1.0, -4.371e-08, -4.8e-05, -1.0, 4.371e-08, 4.777e-05, -1.0, 4.371e-08, -4.371e-08, -1.0, 4.371e-08, -4.8e-05, -1.0, 4.371e-08, -4.371e-08, -1.0, 4.371e-08, 0.0, -1.0, 4.371e-08, 0.0, 4.371e-08, -1.0, 4.8e-05, 4.371e-08, -1.0, -4.777e-05, 4.371e-08, -1.0, 0.0, 4.371e-08, -1.0, -4.777e-05, 4.371e-08, -1.0, 4.371e-08, 4.371e-08, -1.0, -4.777e-05, -4.371e-08, 1.0, 4.371e-08, -4.371e-08, 1.0, 0.0, -4.371e-08, 1.0, -4.777e-05, -4.371e-08, 1.0, 0.0, -4.371e-08, 1.0, 4.8e-05, -4.371e-08, 1.0, 1.0, 0.0, 0.0, 1.0, 0.0, 0.0, 1.0, 0.0, 0.0, 1.0, 0.0, 0.0, 1.0, 0.0, 0.0, 1.0, 0.0, 0.0, -1.0, 0.0, 0.0, -1.0, 0.0, 0.0, -1.0, 0.0, 0.0, -1.0, 0.0, 0.0, -1.0, 0.0, 0.0, -1.0, 0.0, 0.0, 0.0, 1.0, -4.371e-08, -4.8e-05, 1.0, -4.371e-08, 4.777e-05, 1.0, -4.371e-08, 0.0, 1.0, -4.371e-08, 4.777e-05, 1.0, -4.371e-08, -4.371e-08, 1.0, -4.371e-08, 0.0, -1.0, 4.371e-08, -4.8e-05, -1.0, 4.371e-08, 4.777e-05, -1.0, 4.371e-08, 0.0, -1.0, 4.371e-08, 4.777e-05, -1.0, 4.371e-08, -4.371e-08, -1.0, 4.371e-08, 1.0, 0.0, 0.0, 1.0, 0.0, 0.0, 1.0, 0.0, 0.0, 1.0, 0.0, 0.0, 1.0, 0.0, 0.0, 1.0, 0.0, 0.0, 4.8e-05, -4.371e-08, 1.0, -4.777e-05, -4.371e-08, 1.0, 4.371e-08, -4.371e-08, 1.0, 4.8e-05, -4.371e-08, 1.0, 4.371e-08, -4.371e-08, 1.0, 0.0, -4.371e-08, 1.0, -1.0, 0.0, 0.0, -1.0, 0.0, 0.0, -1.0, 0.0, 0.0, -1.0, 0.0, 0.0, -1.0, 0.0, 0.0, -1.0, 0.0, 0.0, -4.777e-05, 4.371e-08, -1.0, 4.371e-08, 4.371e-08, -1.0, 0.0, 4.371e-08, -1.0, -4.777e-05, 4.371e-08, -1.0, 0.0, 4.371e-08, -1.0, 4.8e-05, 4.371e-08, -1.0, 0.0, 1.0, -4.371e-08, -4.8e-05, 1.0, -4.371e-08, 4.777e-05, 1.0, -4.371e-08, 0.0, 1.0, -4.371e-08, 4.777e-05, 1.0, -4.371e-08, -4.371e-08, 1.0, -4.371e-08, 0.0, -1.0, 4.371e-08, -4.8e-05, -1.0, 4.371e-08, 4.777e-05, -1.0, 4.371e-08, 0.0, -1.0, 4.371e-08, 4.777e-05, -1.0, 4.371e-08, -4.371e-08, -1.0, 4.371e-08, 1.0, 0.0, 0.0, 1.0, 0.0, 0.0, 1.0, 0.0, 0.0, 1.0, 0.0, 0.0, 1.0, 0.0, 0.0, 1.0, 0.0, 0.0, 4.8e-05, -4.371e-08, 1.0, -4.777e-05, -4.371e-08, 1.0, 4.371e-08, -4.371e-08, 1.0, 4.8e-05, -4.371e-08, 1.0, 4.371e-08, -4.371e-08, 1.0, 0.0, -4.371e-08, 1.0, -1.0, 0.0, 0.0, -1.0, 0.0, 0.0, -1.0, 0.0, 0.0, -1.0, 0.0, 0.0, -1.0, 0.0, 0.0, -1.0, 0.0, 0.0, -4.777e-05, 4.371e-08, -1.0, 4.371e-08, 4.371e-08, -1.0, 0.0, 4.371e-08, -1.0, -4.777e-05, 4.371e-08, -1.0, 0.0, 4.371e-08, -1.0, 4.8e-05, 4.371e-08, -1.0, -4.371e-08, 1.0, -4.371e-08, 0.0, 1.0, -4.371e-08, -5.642e-05, 1.0, -4.371e-08, -4.371e-08, 1.0, -4.371e-08, -5.642e-05, 1.0, -4.371e-08, 2.035e-05, 1.0, -4.371e-08, -4.8e-05, -1.0, 4.371e-08, 4.777e-05, -1.0, 4.371e-08, 2.706e-05, -1.0, 4.371e-08, -4.8e-05, -1.0, 4.371e-08, 2.706e-05, -1.0, 4.371e-08, 0.0, -1.0, 4.371e-08, 0.0, 4.371e-08, -1.0, 4.8e-05, 4.371e-08, -1.0, -4.777e-05, 4.371e-08, -1.0, 0.0, 4.371e-08, -1.0, -4.777e-05, 4.371e-08, -1.0, 4.371e-08, 4.371e-08, -1.0, 1.0, 0.0, 0.0, 1.0, 0.0, 0.0, 1.0, 0.0, 0.0, 1.0, 0.0, 0.0, 1.0, 0.0, 0.0, 1.0, 0.0, 0.0, -0.6207, 2.798e-05, 0.784, -0.6207, 5.132e-05, 0.7841, -0.6207, 2.798e-05, 0.784, -0.6207, 2.798e-05, 0.784, -0.6207, 2.798e-05, 0.784, -0.6208, 4.679e-06, 0.784, -1.0, 0.0, 0.0, -1.0, 0.0, 0.0, -1.0, 0.0, 0.0, -1.0, 0.0, 0.0, -1.0, 0.0, 0.0, -1.0, 0.0, 0.0, -4.371e-08, -1.0, 4.371e-08, 0.0, -1.0, 4.371e-08, 6.407e-05, -1.0, 4.371e-08, -4.371e-08, -1.0, 4.371e-08, 6.407e-05, -1.0, 4.371e-08, 6.231e-05, -1.0, 4.371e-08, -4.8e-05, 1.0, -4.371e-08, 4.777e-05, 1.0, -4.371e-08, 2.772e-05, 1.0, -4.371e-08, -4.8e-05, 1.0, -4.371e-08, 2.772e-05, 1.0, -4.371e-08, 0.0, 1.0, -4.371e-08, 0.0, -4.371e-08, 1.0, 4.8e-05, -4.371e-08, 1.0, -4.777e-05, -4.371e-08, 1.0, 0.0, -4.371e-08, 1.0, -4.777e-05, -4.371e-08, 1.0, 4.371e-08, -4.371e-08, 1.0, 1.0, 0.0, 0.0, 1.0, 0.0, 0.0, 1.0, 0.0, 0.0, 1.0, 0.0, 0.0, 1.0, 0.0, 0.0, 1.0, 0.0, 0.0, -0.6225, 1.284e-05, -0.7826, -0.6225, -1.064e-05, -0.7826, -0.6225, 1.281e-05, -0.7826, -0.6225, 1.284e-05, -0.7826, -0.6225, 1.281e-05, -0.7826, -0.6225, 3.624e-05, -0.7826, -1.0, 0.0, 0.0, -1.0, 0.0, 0.0, -1.0, 0.0, 0.0, -1.0, 0.0, 0.0, -1.0, 0.0, 0.0, -1.0, 0.0, 0.0, -4.371e-08, -1.0, 4.371e-08, 0.0, -1.0, 4.371e-08, -4.8e-05, -1.0, 4.371e-08, -4.371e-08, -1.0, 4.371e-08, -4.8e-05, -1.0, 4.371e-08, 4.777e-05, -1.0, 4.371e-08, -4.8e-05, 1.0, -4.371e-08, 4.777e-05, 1.0, -4.371e-08, -4.371e-08, 1.0, -4.371e-08, -4.8e-05, 1.0, -4.371e-08, -4.371e-08, 1.0, -4.371e-08, 0.0, 1.0, -4.371e-08, 0.0, -4.371e-08, 1.0, 4.8e-05, -4.371e-08, 1.0, -4.777e-05, -4.371e-08, 1.0, 0.0, -4.371e-08, 1.0, -4.777e-05, -4.371e-08, 1.0, 4.371e-08, -4.371e-08, 1.0, 1.0, 0.0, 0.0, 1.0, 0.0, 0.0, 1.0, 0.0, 0.0, 1.0, 0.0, 0.0, 1.0, 0.0, 0.0, 1.0, 0.0, 0.0, 4.8e-05, 4.371e-08, -1.0, -4.777e-05, 4.371e-08, -1.0, 4.371e-08, 4.371e-08, -1.0, 4.8e-05, 4.371e-08, -1.0, 4.371e-08, 4.371e-08, -1.0, 0.0, 4.371e-08, -1.0, -1.0, 0.0, 0.0, -1.0, 0.0, 0.0, -1.0, 0.0, 0.0, -1.0, 0.0, 0.0, -1.0, 0.0, 0.0, -1.0, 0.0, 0.0])] * 3)])

# ---- objects
ob_door03right = bpy.data.objects.new('Door03Right', me_heavydoor2)
ob_door03right_001 = bpy.data.objects.new('Door03Right.001', me_heavydoor2_001)

# ---- transforms, parenting, visibility, modifiers, constraints
ob_door03right.location = (0.0, -0.03, 0.0)
ob_door03right.rotation_euler = (1.571, -0.0, 0.0)
ob_door03right.scale = (-0.01, 0.01, 0.01)
ob_door03right.lineart.crease_threshold = 0.0
ob_door03right_001.location = (0.0, 0.03, 0.0)
ob_door03right_001.rotation_euler = (1.571, -0.0, 0.0)
ob_door03right_001.scale = (-0.01, 0.01, -0.01)
ob_door03right_001.lineart.crease_threshold = 0.0

# ---- collection membership
col_collection.objects.link(ob_door03right)
col_collection.objects.link(ob_door03right_001)

# ---- scene / render settings (as saved in the file)
scene.frame_start = 1; scene.frame_end = 250; scene.frame_set(1)
scene.render.engine = 'BLENDER_EEVEE_NEXT'
scene.cycles.use_denoising = False
scene.cycles.samples = 128
scene.cycles.sampling_pattern = 'TABULATED_SOBOL'
scene.cycles.use_adaptive_sampling = False
scene.cycles.use_light_tree = False
scene.view_settings.view_transform = 'Filmic'
bpy.context.view_layer.update()

# ---- added for rendering (the .blend has no active camera and no usable light): camera, sun
cam_auto = bpy.data.cameras.new('AutoCamera')
cam_auto.lens = 50.0
cam_auto.sensor_width = 36.0
cam_auto.clip_end = 1000.0
ob_auto_camera = bpy.data.objects.new('AutoCamera', cam_auto)
scene.collection.objects.link(ob_auto_camera)
ob_auto_camera.location = (2.64965, -3.65958, 4.03972)
ob_auto_camera.rotation_euler = (1.09748, -7.21219e-08, 0.694738)
scene.camera = ob_auto_camera
light_auto_sun = bpy.data.lights.new('AutoSun', 'SUN')
light_auto_sun.energy = 3.0
light_auto_sun.angle = 0.0523599
ob_auto_sun = bpy.data.objects.new('AutoSun', light_auto_sun)
scene.collection.objects.link(ob_auto_sun)
ob_auto_sun.rotation_euler = (0.872665, 0.174533, 0.523599)
bpy.context.view_layer.update()
